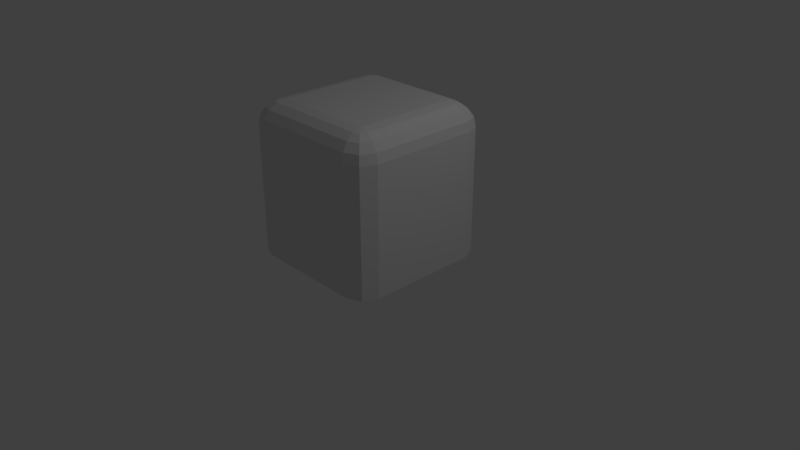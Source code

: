 # Source: cube.blend  (saved by Blender 2.79.0; exported with 4.5.12 LTS)
import bpy
from mathutils import Matrix  # noqa: F401  (used for matrix-valued properties, if any)

bpy.ops.wm.read_factory_settings(use_empty=True)
scene = bpy.context.scene
scene.name = 'Scene'

# ---- collections
col_collection_1 = bpy.data.collections.new('Collection 1'); scene.collection.children.link(col_collection_1)

# ---- materials (node trees are filled in below, after node groups)
mat_material = bpy.data.materials.new('Material')
mat_material.alpha_threshold = 0.0
mat_material.use_transparent_shadow = False
mat_material.roughness = 0.5
mat_material.line_color = (0.0, 0.0, 0.0, 1.0)

# ---- material node trees

# ---- world
world_world = bpy.data.worlds.new('World'); scene.world = world_world
world_world.color = (0.05088, 0.05088, 0.05088)
world_world.use_sun_shadow = False
world_world.sun_shadow_jitter_overblur = 0.0
world_world.cycles.sampling_method = 'MANUAL'

# ---- cameras
cam_camera = bpy.data.cameras.new('Camera')
cam_camera.clip_end = 100.0
cam_camera.lens = 35.0
cam_camera.sensor_width = 32.0
cam_camera.sensor_height = 18.0
cam_camera.ortho_scale = 7.314
cam_camera.dof.focus_distance = 0.0
cam_camera.dof.aperture_fstop = 128.0

# ---- lights
light_lamp = bpy.data.lights.new('Lamp', 'POINT')
light_lamp.transmission_factor = 0.0
light_lamp.cutoff_distance = 30.0
light_lamp.energy = 100.0
light_lamp.shadow_buffer_clip_start = 1.001
light_lamp.shadow_soft_size = 0.1
light_lamp.shadow_maximum_resolution = 0.006
light_lamp.use_absolute_resolution = True

# ---- meshes
me_cube = bpy.data.meshes.new('Cube')
me_cube.from_pydata([(8.941e-08, 1.192e-07, -1.0), (-1.49e-07, -1.788e-07, 1.0), (1.0, -5.96e-08, -1.0), (1.788e-07, 1.0, -1.0), (0.0, -1.0, -1.0), (0.7258, 1.0, -1.0), (1.0, 0.7258, -1.0), (0.9197, 0.9197, -1.0), (1.0, -0.7258, -1.0), (0.7258, -1.0, -1.0), (0.9197, -0.9197, -1.0), (0.6736, -4.197e-07, 1.0), (1.0, -4.586e-07, 0.6736), (0.7985, -4.585e-07, 0.9752), (0.9044, -4.795e-07, 0.9044), (0.9752, -4.795e-07, 0.7985), (1.12e-07, 0.6736, 1.0), (2.287e-07, 1.0, 0.6736), (1.596e-07, 0.7985, 0.9752), (1.985e-07, 0.9044, 0.9044), (2.228e-07, 0.9752, 0.7985), (-4.489e-07, -1.0, 0.6736), (-4.1e-07, -0.6736, 1.0), (-4.728e-07, -0.9752, 0.7985), (-4.738e-07, -0.9044, 0.9044), (-4.517e-07, -0.7985, 0.9752), (0.6736, 0.6608, 1.0), (1.0, 0.7258, 0.6736), (0.7985, 0.6857, 0.9752), (0.9044, 0.7067, 0.9044), (0.9752, 0.7208, 0.7985), (0.6608, 0.6736, 1.0), (0.7258, 1.0, 0.6736), (0.6857, 0.7985, 0.9752), (0.7067, 0.9044, 0.9044), (0.7208, 0.9752, 0.7985), (0.6699, 0.6699, 1.0), (0.9197, 0.9197, 0.6736), (0.7655, 0.7655, 0.9752), (0.8465, 0.8465, 0.9044), (0.9007, 0.9007, 0.7985), (0.6608, -0.6736, 1.0), (0.7258, -1.0, 0.6736), (0.6857, -0.7985, 0.9752), (0.7067, -0.9044, 0.9044), (0.7208, -0.9752, 0.7985), (0.6736, -0.6608, 1.0), (1.0, -0.7258, 0.6736), (0.7985, -0.6857, 0.9752), (0.9044, -0.7067, 0.9044), (0.9752, -0.7208, 0.7985), (0.6699, -0.6699, 1.0), (0.9197, -0.9197, 0.6736), (0.7655, -0.7655, 0.9752), (0.8465, -0.8465, 0.9044), (0.9007, -0.9007, 0.7985)], [], [(7, 37, 27, 6), (5, 7, 6, 2, 0, 3), (26, 36, 31, 16, 1, 11), (2, 8, 10, 9, 4, 0), (11, 1, 22, 41, 51, 46), (32, 5, 3, 17), (6, 27, 12, 2), (10, 52, 42, 9), (5, 32, 37, 7), (8, 47, 52, 10), (9, 42, 21, 4), (31, 36, 38, 33), (33, 38, 39, 34), (34, 39, 40, 35), (35, 40, 37, 32), (36, 26, 28, 38), (38, 28, 29, 39), (39, 29, 30, 40), (40, 30, 27, 37), (46, 51, 53, 48), (48, 53, 54, 49), (49, 54, 55, 50), (50, 55, 52, 47), (51, 41, 43, 53), (53, 43, 44, 54), (54, 44, 45, 55), (55, 45, 42, 52), (16, 31, 33, 18), (18, 33, 34, 19), (19, 34, 35, 20), (20, 35, 32, 17), (26, 11, 13, 28), (28, 13, 14, 29), (29, 14, 15, 30), (30, 15, 12, 27), (11, 46, 48, 13), (13, 48, 49, 14), (14, 49, 50, 15), (15, 50, 47, 12), (41, 22, 25, 43), (43, 25, 24, 44), (44, 24, 23, 45), (45, 23, 21, 42), (2, 12, 47, 8)])
me_cube.materials.append(mat_material)
me_cube.use_remesh_preserve_volume = False
me_cube.use_remesh_preserve_attributes = False
me_cube.use_mirror_vertex_groups = False
me_cube.update()

# ---- objects
ob_cube = bpy.data.objects.new('Cube', me_cube)
ob_lamp = bpy.data.objects.new('Lamp', light_lamp)
ob_camera = bpy.data.objects.new('Camera', cam_camera)

# ---- transforms, parenting, visibility, modifiers, constraints
ob_cube.location = (0.0, 0.0, 1.072)
ob_cube.lock_rotations_4d = False
ob_cube.empty_display_type = 'ARROWS'
ob_cube.lineart.crease_threshold = 0.0
_m = ob_cube.modifiers.new('Mirror', 'MIRROR')
ob_lamp.location = (4.076, 1.005, 5.904)
ob_lamp.rotation_euler = (0.6503, 0.05522, 1.866)
ob_lamp.lock_rotations_4d = False
ob_lamp.empty_display_type = 'ARROWS'
ob_lamp.color = (0.0, 0.0, 0.0, 0.0)
ob_lamp.lineart.crease_threshold = 0.0
ob_camera.location = (7.481, -6.508, 5.344)
ob_camera.rotation_euler = (1.109, 0.0, 0.8149)
ob_camera.lock_rotations_4d = False
ob_camera.empty_display_type = 'ARROWS'
ob_camera.color = (0.0, 0.0, 0.0, 0.0)
ob_camera.display_type = 'WIRE'
ob_camera.lineart.crease_threshold = 0.0

# ---- collection membership
col_collection_1.objects.link(ob_cube)
col_collection_1.objects.link(ob_lamp)
col_collection_1.objects.link(ob_camera)

# ---- scene / render settings (as saved in the file)
scene.camera = ob_camera
scene.frame_start = 1; scene.frame_end = 250; scene.frame_set(1)
scene.render.engine = 'BLENDER_EEVEE_NEXT'
scene.render.resolution_percentage = 50
scene.render.dither_intensity = 0.0
scene.cycles.use_denoising = False
scene.cycles.samples = 128
scene.cycles.sampling_pattern = 'TABULATED_SOBOL'
scene.cycles.use_adaptive_sampling = False
scene.cycles.use_light_tree = False
scene.cycles.blur_glossy = 0.0
scene.cycles.sample_clamp_indirect = 0.0
scene.view_settings.view_transform = 'Standard'
bpy.context.view_layer.update()
